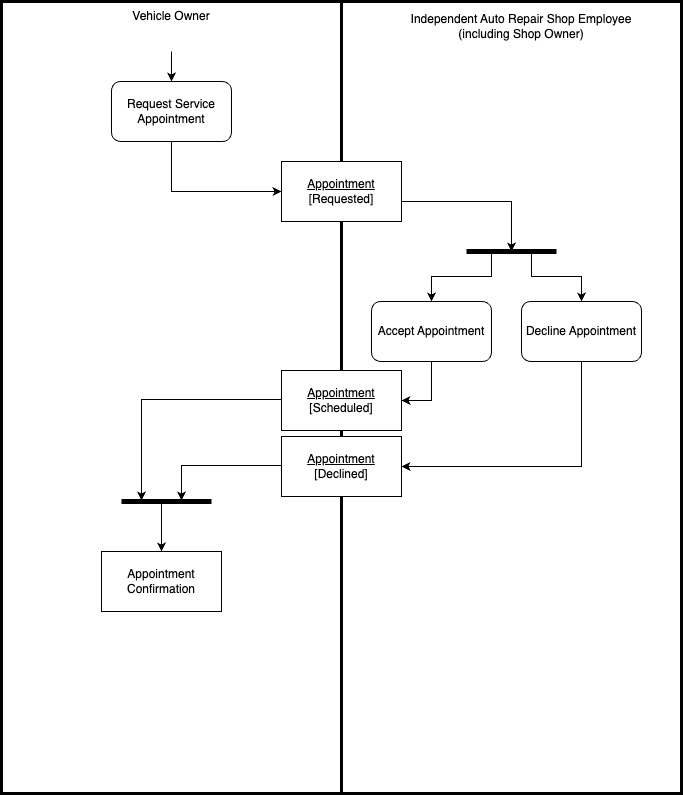

The diagram above was exported from draw.io. Its source (the exported page's mxGraphModel, read from the mxfile embedded in the PNG):
<mxGraphModel dx="1306" dy="731" grid="0" gridSize="10" guides="1" tooltips="1" connect="1" arrows="1" fold="1" page="1" pageScale="1" pageWidth="1169" pageHeight="827" math="0" shadow="0">
  <root>
    <mxCell id="0" />
    <mxCell id="1" parent="0" />
    <mxCell id="rOGJL-UTGsmjBekllRom-1" value="" style="rounded=0;whiteSpace=wrap;html=1;strokeWidth=3;align=center;" vertex="1" parent="1">
      <mxGeometry x="20" y="20" width="340" height="792" as="geometry" />
    </mxCell>
    <mxCell id="rOGJL-UTGsmjBekllRom-2" value="" style="rounded=0;whiteSpace=wrap;html=1;strokeWidth=3;" vertex="1" parent="1">
      <mxGeometry x="360" y="20" width="340" height="792" as="geometry" />
    </mxCell>
    <mxCell id="l9bYjfDfPB4agEcJXdPw-1" value="Vehicle Owner" style="text;html=1;strokeColor=none;fillColor=none;align=center;verticalAlign=middle;whiteSpace=wrap;rounded=0;strokeWidth=3;" vertex="1" parent="1">
      <mxGeometry x="150" y="20" width="80" height="30" as="geometry" />
    </mxCell>
    <mxCell id="l9bYjfDfPB4agEcJXdPw-2" value="Independent Auto Repair Shop Employee&lt;br&gt;(including Shop Owner)" style="text;html=1;strokeColor=none;fillColor=none;align=center;verticalAlign=middle;whiteSpace=wrap;rounded=0;strokeWidth=3;" vertex="1" parent="1">
      <mxGeometry x="410" y="30" width="260" height="30" as="geometry" />
    </mxCell>
    <mxCell id="U3NQ4OU0NOXa3iI05Sb8-2" value="Request Service Appointment" style="rounded=1;whiteSpace=wrap;html=1;" vertex="1" parent="1">
      <mxGeometry x="130" y="100" width="120" height="60" as="geometry" />
    </mxCell>
    <mxCell id="U3NQ4OU0NOXa3iI05Sb8-4" value="&lt;u&gt;Appointment&lt;/u&gt; [Requested]" style="rounded=0;whiteSpace=wrap;html=1;" vertex="1" parent="1">
      <mxGeometry x="300" y="180" width="120" height="60" as="geometry" />
    </mxCell>
    <mxCell id="U3NQ4OU0NOXa3iI05Sb8-7" value="" style="endArrow=classic;html=1;rounded=0;entryX=0.5;entryY=0;entryDx=0;entryDy=0;" edge="1" parent="1" target="U3NQ4OU0NOXa3iI05Sb8-2">
      <mxGeometry width="50" height="50" relative="1" as="geometry">
        <mxPoint x="190" y="70" as="sourcePoint" />
        <mxPoint x="240" y="20" as="targetPoint" />
      </mxGeometry>
    </mxCell>
    <mxCell id="U3NQ4OU0NOXa3iI05Sb8-8" style="edgeStyle=orthogonalEdgeStyle;rounded=0;orthogonalLoop=1;jettySize=auto;html=1;entryX=0;entryY=0.5;entryDx=0;entryDy=0;" edge="1" parent="1" source="U3NQ4OU0NOXa3iI05Sb8-2" target="U3NQ4OU0NOXa3iI05Sb8-4">
      <mxGeometry relative="1" as="geometry">
        <Array as="points">
          <mxPoint x="190" y="210" />
        </Array>
      </mxGeometry>
    </mxCell>
    <mxCell id="6VPTUmnvBGnvWE94wMCE-16" style="edgeStyle=orthogonalEdgeStyle;rounded=0;orthogonalLoop=1;jettySize=auto;html=1;exitX=1;exitY=0.5;exitDx=0;exitDy=0;strokeWidth=1;startArrow=classic;startFill=1;endArrow=none;endFill=0;" edge="1" parent="1" source="6VPTUmnvBGnvWE94wMCE-3" target="6VPTUmnvBGnvWE94wMCE-10">
      <mxGeometry relative="1" as="geometry" />
    </mxCell>
    <mxCell id="6VPTUmnvBGnvWE94wMCE-22" style="edgeStyle=orthogonalEdgeStyle;rounded=0;orthogonalLoop=1;jettySize=auto;html=1;exitX=0;exitY=0.5;exitDx=0;exitDy=0;strokeWidth=1;startArrow=none;startFill=0;endArrow=classic;endFill=1;" edge="1" parent="1">
      <mxGeometry relative="1" as="geometry">
        <mxPoint x="160" y="519" as="targetPoint" />
        <mxPoint x="300" y="418" as="sourcePoint" />
      </mxGeometry>
    </mxCell>
    <mxCell id="6VPTUmnvBGnvWE94wMCE-3" value="&lt;u&gt;Appointment&lt;/u&gt; [Scheduled]" style="rounded=0;whiteSpace=wrap;html=1;" vertex="1" parent="1">
      <mxGeometry x="300" y="389" width="120" height="60" as="geometry" />
    </mxCell>
    <mxCell id="6VPTUmnvBGnvWE94wMCE-5" style="edgeStyle=orthogonalEdgeStyle;rounded=0;orthogonalLoop=1;jettySize=auto;html=1;" edge="1" parent="1">
      <mxGeometry relative="1" as="geometry">
        <mxPoint x="420" y="220" as="sourcePoint" />
        <mxPoint x="530" y="270" as="targetPoint" />
      </mxGeometry>
    </mxCell>
    <mxCell id="6VPTUmnvBGnvWE94wMCE-9" value="" style="endArrow=none;html=1;rounded=0;fontStyle=1;strokeWidth=5;" edge="1" parent="1">
      <mxGeometry width="50" height="50" relative="1" as="geometry">
        <mxPoint x="575" y="270" as="sourcePoint" />
        <mxPoint x="485" y="270" as="targetPoint" />
      </mxGeometry>
    </mxCell>
    <mxCell id="6VPTUmnvBGnvWE94wMCE-13" style="edgeStyle=orthogonalEdgeStyle;rounded=0;orthogonalLoop=1;jettySize=auto;html=1;exitX=0.5;exitY=0;exitDx=0;exitDy=0;strokeWidth=1;endArrow=none;endFill=0;startArrow=classic;startFill=1;" edge="1" parent="1" source="6VPTUmnvBGnvWE94wMCE-10">
      <mxGeometry relative="1" as="geometry">
        <mxPoint x="510" y="270" as="targetPoint" />
      </mxGeometry>
    </mxCell>
    <mxCell id="6VPTUmnvBGnvWE94wMCE-10" value="Accept Appointment" style="rounded=1;whiteSpace=wrap;html=1;" vertex="1" parent="1">
      <mxGeometry x="390" y="320" width="120" height="60" as="geometry" />
    </mxCell>
    <mxCell id="6VPTUmnvBGnvWE94wMCE-14" style="edgeStyle=orthogonalEdgeStyle;rounded=0;orthogonalLoop=1;jettySize=auto;html=1;exitX=0.5;exitY=0;exitDx=0;exitDy=0;strokeWidth=1;startArrow=classic;startFill=1;endArrow=none;endFill=0;" edge="1" parent="1" source="6VPTUmnvBGnvWE94wMCE-11">
      <mxGeometry relative="1" as="geometry">
        <mxPoint x="550" y="270" as="targetPoint" />
      </mxGeometry>
    </mxCell>
    <mxCell id="6VPTUmnvBGnvWE94wMCE-11" value="Decline Appointment" style="rounded=1;whiteSpace=wrap;html=1;" vertex="1" parent="1">
      <mxGeometry x="540" y="320" width="120" height="60" as="geometry" />
    </mxCell>
    <mxCell id="6VPTUmnvBGnvWE94wMCE-17" style="edgeStyle=orthogonalEdgeStyle;rounded=0;orthogonalLoop=1;jettySize=auto;html=1;exitX=1;exitY=0.5;exitDx=0;exitDy=0;strokeWidth=1;startArrow=classic;startFill=1;endArrow=none;endFill=0;" edge="1" parent="1" source="6VPTUmnvBGnvWE94wMCE-12" target="6VPTUmnvBGnvWE94wMCE-11">
      <mxGeometry relative="1" as="geometry" />
    </mxCell>
    <mxCell id="6VPTUmnvBGnvWE94wMCE-26" style="edgeStyle=orthogonalEdgeStyle;rounded=0;orthogonalLoop=1;jettySize=auto;html=1;strokeWidth=1;startArrow=none;startFill=0;endArrow=classic;endFill=1;" edge="1" parent="1">
      <mxGeometry relative="1" as="geometry">
        <mxPoint x="200" y="519" as="targetPoint" />
        <mxPoint x="300" y="484" as="sourcePoint" />
      </mxGeometry>
    </mxCell>
    <mxCell id="6VPTUmnvBGnvWE94wMCE-12" value="&lt;u&gt;Appointment&lt;/u&gt; [Declined]" style="rounded=0;whiteSpace=wrap;html=1;" vertex="1" parent="1">
      <mxGeometry x="300" y="455" width="120" height="60" as="geometry" />
    </mxCell>
    <mxCell id="6VPTUmnvBGnvWE94wMCE-27" style="edgeStyle=orthogonalEdgeStyle;rounded=0;orthogonalLoop=1;jettySize=auto;html=1;exitX=0.5;exitY=0;exitDx=0;exitDy=0;strokeWidth=1;startArrow=classic;startFill=1;endArrow=none;endFill=0;" edge="1" parent="1" source="6VPTUmnvBGnvWE94wMCE-19">
      <mxGeometry relative="1" as="geometry">
        <mxPoint x="180" y="520" as="targetPoint" />
      </mxGeometry>
    </mxCell>
    <mxCell id="6VPTUmnvBGnvWE94wMCE-19" value="Appointment Confirmation" style="rounded=0;whiteSpace=wrap;html=1;" vertex="1" parent="1">
      <mxGeometry x="120" y="570" width="120" height="60" as="geometry" />
    </mxCell>
    <mxCell id="6VPTUmnvBGnvWE94wMCE-20" value="" style="endArrow=none;html=1;rounded=0;fontStyle=1;strokeWidth=5;" edge="1" parent="1">
      <mxGeometry width="50" height="50" relative="1" as="geometry">
        <mxPoint x="230" y="520" as="sourcePoint" />
        <mxPoint x="140" y="520" as="targetPoint" />
      </mxGeometry>
    </mxCell>
  </root>
</mxGraphModel>